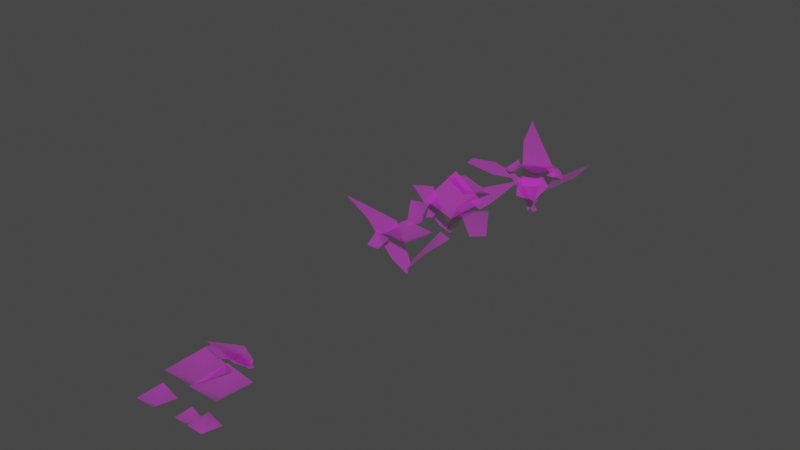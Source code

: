 # Source: Flower1.blend  (saved by Blender 3.3.6; exported with 4.5.12 LTS)
import bpy
from mathutils import Matrix  # noqa: F401  (used for matrix-valued properties, if any)

bpy.ops.wm.read_factory_settings(use_empty=True)
scene = bpy.context.scene
scene.name = 'Scene'

# ---- collections
col_collection = bpy.data.collections.new('Collection'); scene.collection.children.link(col_collection)

# ---- images (referenced by path relative to the original .blend; pixels are not part of the script)
import os
ASSET_DIR = os.environ.get("B2B_ASSET_DIR", "")  # directory of the original .blend (textures are referenced by path, not embedded)
HERE = os.path.dirname(os.path.abspath(__file__))  # packed textures are extracted next to this script under _unpacked/

def load_image(name, relpath, width, height, colorspace="sRGB"):
    """Load a texture the original file referenced (path relative to the .blend, or extracted next to this script)."""
    p = next((c for c in (os.path.join(HERE, relpath), os.path.join(ASSET_DIR, relpath)) if relpath and os.path.exists(c)), "")
    if p:
        img = bpy.data.images.load(p, check_existing=True)
        img.name = name
    else:  # same state as the original file: an image datablock whose file is absent (Cycles renders it pink)
        img = bpy.data.images.new(name, width, height)
        img.source = "FILE"
        img.filepath = "//" + (relpath or name)
    img.colorspace_settings.name = colorspace
    return img
img_flower_gazania_diff_1k_jpg = load_image('flower_gazania_diff_1k.jpg', 'flower_gazania_diff_1k.jpg', 1024, 1024, 'sRGB')
img_flower_gazania_alpha_1k_png = load_image('flower_gazania_alpha_1k.png', 'flower_gazania_alpha_1k.png', 1024, 1024, 'sRGB')

# ---- materials (node trees are filled in below, after node groups)
mat_flower = bpy.data.materials.new('Flower')
mat_flower.use_transparent_shadow = False

# ---- material node trees
mat_flower.use_nodes = True; mat_flower.node_tree.nodes.clear()
_N = mat_flower.node_tree.nodes; _L = mat_flower.node_tree.links
n0 = _N.new('ShaderNodeBsdfPrincipled'); n0.name = 'Principled BSDF'; n0.location = (10, 300)
n0.distribution = 'GGX'
n0.subsurface_method = 'RANDOM_WALK_SKIN'
n0.inputs[2].default_value = 1.0
n0.inputs[3].default_value = 1.45
n0.inputs[27].default_value = (0.0, 0.0, 0.0, 1.0)
n0.inputs[28].default_value = 1.0
n1 = _N.new('ShaderNodeOutputMaterial'); n1.name = 'Material Output'; n1.location = (300, 300)
n2 = _N.new('ShaderNodeTexImage'); n2.name = 'Image Texture'; n2.location = (-402, 234)
n2.image = img_flower_gazania_diff_1k_jpg
n3 = _N.new('ShaderNodeTexImage'); n3.name = 'Image Texture.001'; n3.location = (-361, -107)
n3.image = img_flower_gazania_alpha_1k_png
_L.new(n0.outputs[0], n1.inputs[0])
_L.new(n2.outputs[0], n0.inputs[0])
_L.new(n3.outputs[0], n0.inputs[4])
n1.is_active_output = True

# ---- world
world_world = bpy.data.worlds.new('World'); scene.world = world_world
world_world.use_nodes = True; world_world.node_tree.nodes.clear()
_N = world_world.node_tree.nodes; _L = world_world.node_tree.links
n0 = _N.new('ShaderNodeOutputWorld'); n0.name = 'World Output'; n0.location = (300, 300)
n1 = _N.new('ShaderNodeBackground'); n1.name = 'Background'; n1.location = (10, 300)
n1.inputs[0].default_value = (0.05088, 0.05088, 0.05088, 1.0)
_L.new(n1.outputs[0], n0.inputs[0])
n0.is_active_output = True
world_world.color = (0.05088, 0.05088, 0.05088)
world_world.use_sun_shadow = False
world_world.sun_shadow_jitter_overblur = 0.0

# ---- meshes
me_plane_002 = bpy.data.meshes.new('Plane.002')
me_plane_002.from_pydata([(-0.192, -0.1157, 0.05185), (-0.7248, -0.08441, 0.08071), (-1.253, 0.04553, 0.0), (-0.492, 0.3158, 0.08071), (0.05902, -0.04787, 0.0), (-0.03884, 0.1214, 0.05185)], [], [(1, 3, 2), (0, 4, 5), (1, 0, 5, 3)])
me_plane_002.polygons.foreach_set('use_smooth', [True] * 3)
_uv = me_plane_002.uv_layers.new(name='UVMap')
_uv.uv.foreach_set('vector', [0.3816, 0.3005, 0.498, 0.5006, 0.1175, 0.3654, 0.6423, 0.2632, 0.7735, 0.3187, 0.7246, 0.4034, 0.3816, 0.3005, 0.6423, 0.2632, 0.7246, 0.4034, 0.498, 0.5006])
me_plane_002.materials.append(mat_flower)
me_plane_002.update()
me_plane_003 = bpy.data.meshes.new('Plane.003')
me_plane_003.from_pydata([(-0.4416, 0.5727, 0.06372), (0.5498, 0.3288, 0.06372), (-0.4416, -0.4519, 0.06372), (0.3292, -0.4519, 0.06372), (0.004212, 0.002413, -0.2549)], [], [(0, 2, 4), (3, 1, 4), (2, 3, 4), (1, 0, 4)])
me_plane_003.polygons.foreach_set('use_smooth', [True] * 4)
_uv = me_plane_003.uv_layers.new(name='UVMap')
_uv.uv.foreach_set('vector', [0.01719, 0.4004, 0.01719, 0.008402, 0.1815, 0.1757, 0.3121, 0.008402, 0.3965, 0.3071, 0.1815, 0.1757, 0.01719, 0.008402, 0.3121, 0.008402, 0.1815, 0.1757, 0.3965, 0.3071, 0.01719, 0.4004, 0.1815, 0.1757])
me_plane_003.materials.append(mat_flower)
me_plane_003.update()
me_plane_004 = bpy.data.meshes.new('Plane.004')
me_plane_004.from_pydata([(0.09182, 0.02681, 0.0), (0.05291, -0.07309, 0.0), (-1.084, 0.1041, 0.0), (-1.11, -0.1031, 0.0), (-0.5908, -0.3053, 0.07797), (-0.3281, -0.107, 0.06073), (-0.6919, 0.07833, 0.07797), (-0.3, 0.05257, 0.06073)], [], [(4, 6, 2, 3), (7, 6, 4, 5), (0, 7, 5, 1)])
me_plane_004.polygons.foreach_set('use_smooth', [True] * 3)
_uv = me_plane_004.uv_layers.new(name='UVMap')
_uv.uv.foreach_set('vector', [0.2578, 0.6729, 0.3745, 0.5125, 0.5617, 0.5716, 0.5364, 0.6729, 0.1872, 0.4534, 0.3745, 0.5125, 0.2578, 0.6729, 0.1713, 0.5329, 0.0, 0.3943, 0.1872, 0.4534, 0.1713, 0.5329, 0.0, 0.448])
me_plane_004.materials.append(mat_flower)
me_plane_004.update()
me_plane_005 = bpy.data.meshes.new('Plane.005')
me_plane_005.from_pydata([(0.02982, -0.003603, 0.0), (-0.2523, -0.1614, 0.03592), (-0.1676, 0.147, 0.03592), (-0.5814, 0.1656, 0.03592), (-0.7588, 0.01176, 0.0), (-0.7023, -0.08544, 0.03592)], [], [(3, 4, 5), (2, 3, 5, 1), (0, 2, 1)])
me_plane_005.polygons.foreach_set('use_smooth', [True] * 3)
_uv = me_plane_005.uv_layers.new(name='UVMap')
_uv.uv.foreach_set('vector', [0.6179, 0.8409, 0.5781, 0.7304, 0.6266, 0.7018, 0.8029, 0.934, 0.6179, 0.8409, 0.6266, 0.7018, 0.8414, 0.7788, 0.9258, 0.9166, 0.8029, 0.934, 0.8414, 0.7788])
me_plane_005.materials.append(mat_flower)
me_plane_005.update()
me_plane_006 = bpy.data.meshes.new('Plane.006')
me_plane_006.from_pydata([(0.419, 0.3762, 0.05562), (0.3496, -0.4414, 0.05562), (-0.377, -0.4414, 0.05562), (-0.3909, 0.4919, 0.05562), (-0.0007507, 0.01467, -0.2225)], [], [(3, 2, 4), (1, 0, 4), (0, 3, 4), (2, 1, 4)])
me_plane_006.polygons.foreach_set('use_smooth', [True] * 4)
_uv = me_plane_006.uv_layers.new(name='UVMap')
_uv.uv.foreach_set('vector', [0.3816, 0.3005, 0.3861, 0.0, 0.5051, 0.1533, 0.62, 0.0, 0.6423, 0.2632, 0.5051, 0.1533, 0.6423, 0.2632, 0.3816, 0.3005, 0.5051, 0.1533, 0.3861, 0.0, 0.62, 0.0, 0.5051, 0.1533])
me_plane_006.materials.append(mat_flower)
me_plane_006.update()
me_plane_007 = bpy.data.meshes.new('Plane.007')
me_plane_007.from_pydata([(0.01377, -0.03153, 0.0), (0.002249, 0.032, 0.0), (-0.5259, -0.1428, 0.07023), (-0.3802, 0.08128, 0.07023), (-0.7096, 0.01902, 0.0), (-0.09064, -0.1514, 0.06087), (-0.189, 0.05664, 0.06087)], [], [(5, 0, 1, 6), (4, 2, 3), (2, 5, 6, 3)])
me_plane_007.polygons.foreach_set('use_smooth', [True] * 3)
_uv = me_plane_007.uv_layers.new(name='UVMap')
_uv.uv.foreach_set('vector', [0.9379, 0.3603, 1.0, 0.4099, 1.0, 0.4422, 0.9081, 0.4714, 0.6486, 0.4993, 0.7246, 0.4034, 0.8163, 0.5006, 0.7246, 0.4034, 0.9379, 0.3603, 0.9081, 0.4714, 0.8163, 0.5006])
me_plane_007.materials.append(mat_flower)
me_plane_007.update()
me_plane_008 = bpy.data.meshes.new('Plane.008')
me_plane_008.from_pydata([(-0.2559, 0.3319, 0.03692), (0.3186, 0.1905, 0.03692), (-0.2559, -0.2619, 0.03692), (0.1907, -0.2619, 0.03692), (0.002441, 0.001398, -0.1477)], [], [(0, 2, 4), (3, 1, 4), (2, 3, 4), (1, 0, 4)])
me_plane_008.polygons.foreach_set('use_smooth', [True] * 4)
_uv = me_plane_008.uv_layers.new(name='UVMap')
_uv.uv.foreach_set('vector', [0.09003, 0.7572, 0.1203, 0.6112, 0.1686, 0.6862, 0.2302, 0.634, 0.2385, 0.7518, 0.1686, 0.6862, 0.1203, 0.6112, 0.2302, 0.634, 0.1686, 0.6862, 0.2385, 0.7518, 0.09003, 0.7572, 0.1686, 0.6862])
me_plane_008.materials.append(mat_flower)
me_plane_008.update()
me_plane_009 = bpy.data.meshes.new('Plane.009')
me_plane_009.from_pydata([(-0.1709, 0.2216, 0.02465), (0.2127, 0.1272, 0.02465), (-0.1709, -0.1749, 0.02465), (0.1274, -0.1749, 0.02465), (0.001629, 0.0009336, -0.09861)], [], [(0, 2, 4), (3, 1, 4), (2, 3, 4), (1, 0, 4)])
me_plane_009.polygons.foreach_set('use_smooth', [True] * 4)
_uv = me_plane_009.uv_layers.new(name='UVMap')
_uv.uv.foreach_set('vector', [0.003079, 0.6204, 0.03019, 0.4897, 0.07339, 0.5568, 0.1285, 0.5101, 0.136, 0.6155, 0.07339, 0.5568, 0.03019, 0.4897, 0.1285, 0.5101, 0.07339, 0.5568, 0.136, 0.6155, 0.003079, 0.6204, 0.07339, 0.5568])
me_plane_009.materials.append(mat_flower)
me_plane_009.update()
me_plane_010 = bpy.data.meshes.new('Plane.010')
me_plane_010.from_pydata([(-0.2105, 0.2799, -0.02986), (0.2677, 0.1623, -0.02986), (-0.2105, -0.2142, -0.02986), (0.1613, -0.2142, -0.02986), (-0.00803, -0.01388, 0.1194)], [], [(0, 2, 4), (3, 1, 4), (2, 3, 4), (1, 0, 4)])
me_plane_010.polygons.foreach_set('use_smooth', [True] * 4)
_uv = me_plane_010.uv_layers.new(name='UVMap')
_uv.uv.foreach_set('vector', [0.5716, 0.6328, 0.5418, 0.5027, 0.6033, 0.5387, 0.6397, 0.4802, 0.6904, 0.5729, 0.6033, 0.5387, 0.5418, 0.5027, 0.6397, 0.4802, 0.6033, 0.5387, 0.6904, 0.5729, 0.5716, 0.6328, 0.6033, 0.5387])
me_plane_010.materials.append(mat_flower)
me_plane_010.update()
me_plane_013 = bpy.data.meshes.new('Plane.013')
me_plane_013.from_pydata([(0.01578, -0.03106, -0.005779), (0.00259, 0.03208, -0.0009783), (-0.6654, -0.1758, 0.4704), (-0.4504, 0.06465, 0.2716), (-0.853, -0.01493, 0.4113), (-0.1049, -0.1548, 0.1018), (-0.2172, 0.04995, 0.1419), (0.1234, 0.04825, 0.2431), (0.4033, -0.1671, 0.848), (0.7908, -0.4659, 1.127), (0.1326, -0.4669, 0.5914), (-0.03008, 0.06361, -0.02871), (-0.03758, -0.1221, 0.05105), (-0.5153, -0.2172, 0.4465), (-0.3507, 0.2892, 0.6205), (0.09957, 0.1395, 0.7652), (-0.0306, -0.4578, 0.585), (-0.1333, -0.03603, 0.4276), (0.2556, -0.07281, 0.6784), (0.04361, 0.05979, 0.5772), (0.3638, 0.1523, 0.5742), (0.179, 0.2137, 0.5148), (0.2196, 0.04879, 0.5124)], [], [(5, 0, 1, 6), (4, 2, 3), (2, 5, 6, 3), (8, 10, 9), (7, 11, 12), (8, 7, 12, 10), (16, 15, 17), (14, 13, 17), (13, 16, 17), (15, 14, 17), (18, 20, 22), (21, 19, 22), (20, 21, 22), (19, 18, 22)])
me_plane_013.polygons.foreach_set('use_smooth', [True] * 14)
_uv = me_plane_013.uv_layers.new(name='UVMap')
_uv.uv.foreach_set('vector', [0.9379, 0.3603, 1.0, 0.4099, 1.0, 0.4422, 0.9081, 0.4714, 0.6486, 0.4993, 0.7246, 0.4034, 0.8163, 0.5006, 0.7246, 0.4034, 0.9379, 0.3603, 0.9081, 0.4714, 0.8163, 0.5006, 0.3816, 0.3005, 0.498, 0.5006, 0.1175, 0.3654, 0.6423, 0.2632, 0.7735, 0.3187, 0.7246, 0.4034, 0.3816, 0.3005, 0.6423, 0.2632, 0.7246, 0.4034, 0.498, 0.5006, 0.3816, 0.3005, 0.3861, 0.0, 0.5051, 0.1533, 0.62, 0.0, 0.6423, 0.2632, 0.5051, 0.1533, 0.6423, 0.2632, 0.3816, 0.3005, 0.5051, 0.1533, 0.3861, 0.0, 0.62, 0.0, 0.5051, 0.1533, 0.003079, 0.6204, 0.03019, 0.4897, 0.07339, 0.5568, 0.1285, 0.5101, 0.136, 0.6155, 0.07339, 0.5568, 0.03019, 0.4897, 0.1285, 0.5101, 0.07339, 0.5568, 0.136, 0.6155, 0.003079, 0.6204, 0.07339, 0.5568])
me_plane_013.materials.append(mat_flower)
me_plane_013.update()
me_plane_017 = bpy.data.meshes.new('Plane.017')
me_plane_017.from_pydata([(0.01377, -0.03153, -0.07233), (0.002249, 0.032, -0.06815), (-0.5259, -0.1428, 0.4863), (-0.3802, 0.08128, 0.4778), (-0.7096, 0.01902, 0.4262), (-0.09064, -0.1514, 0.06386), (-0.189, 0.05664, 0.1173), (-0.04878, 0.1963, 0.2237), (0.1197, 0.6474, 0.417), (0.3721, 1.068, 0.4262), (0.403, 0.3404, 0.3568), (-0.05696, -0.03818, -0.06311), (0.115, 0.001256, 0.1292), (0.3161, 0.4606, 0.4499), (0.3206, 0.003304, 0.6353), (-0.1027, 0.003304, 0.7439), (-0.162, 0.5253, 0.5462), (0.05278, 0.1969, 0.4394), (-0.377, -0.4191, 0.4567), (-0.03291, -0.4704, 0.5311), (-0.2645, -0.6346, 0.1952), (-0.01777, -0.6346, 0.3014), (-0.1452, -0.4505, 0.311), (-0.3257, -0.0449, 0.2853), (-0.04616, -0.1097, 0.3582), (-0.2845, -0.3171, 0.1735), (-0.07478, -0.3171, 0.2509), (-0.2155, -0.2428, 0.3381), (-0.09257, 0.02612, -0.06221), (0.000936, 0.08756, -0.06102), (0.8605, -0.7505, 0.4446), (1.008, -0.5902, 0.4346), (0.6888, -0.1042, 0.5003), (0.3455, -0.114, 0.4076), (0.5428, -0.4916, 0.5286), (0.2251, -0.2328, 0.3839), (0.02313, 0.05225, 0.8356), (0.5693, -0.08173, 0.5891), (-0.0567, -0.5106, 0.598), (0.3826, -0.5106, 0.4504), (0.1771, -0.1831, 0.4521)], [], [(5, 0, 1, 6), (4, 2, 3), (2, 5, 6, 3), (8, 10, 9), (7, 11, 12), (8, 7, 12, 10), (16, 15, 17), (14, 13, 17), (13, 16, 17), (15, 14, 17), (18, 20, 22), (21, 19, 22), (20, 21, 22), (19, 18, 22), (23, 25, 27), (26, 24, 27), (25, 26, 27), (24, 23, 27), (32, 34, 30, 31), (35, 34, 32, 33), (28, 35, 33, 29), (36, 38, 40), (39, 37, 40), (38, 39, 40), (37, 36, 40)])
me_plane_017.polygons.foreach_set('use_smooth', [True] * 25)
_uv = me_plane_017.uv_layers.new(name='UVMap')
_uv.uv.foreach_set('vector', [0.9379, 0.3603, 1.0, 0.4099, 1.0, 0.4422, 0.9081, 0.4714, 0.6486, 0.4993, 0.7246, 0.4034, 0.8163, 0.5006, 0.7246, 0.4034, 0.9379, 0.3603, 0.9081, 0.4714, 0.8163, 0.5006, 0.3816, 0.3005, 0.498, 0.5006, 0.1175, 0.3654, 0.6423, 0.2632, 0.7735, 0.3187, 0.7246, 0.4034, 0.3816, 0.3005, 0.6423, 0.2632, 0.7246, 0.4034, 0.498, 0.5006, 0.3816, 0.3005, 0.3861, 0.0, 0.5051, 0.1533, 0.62, 0.0, 0.6423, 0.2632, 0.5051, 0.1533, 0.6423, 0.2632, 0.3816, 0.3005, 0.5051, 0.1533, 0.3861, 0.0, 0.62, 0.0, 0.5051, 0.1533, 0.09003, 0.7572, 0.1203, 0.6112, 0.1686, 0.6862, 0.2302, 0.634, 0.2385, 0.7518, 0.1686, 0.6862, 0.1203, 0.6112, 0.2302, 0.634, 0.1686, 0.6862, 0.2385, 0.7518, 0.09003, 0.7572, 0.1686, 0.6862, 0.5716, 0.6328, 0.5418, 0.5027, 0.6033, 0.5387, 0.6397, 0.4802, 0.6904, 0.5729, 0.6033, 0.5387, 0.5418, 0.5027, 0.6397, 0.4802, 0.6033, 0.5387, 0.6904, 0.5729, 0.5716, 0.6328, 0.6033, 0.5387, 0.2578, 0.6729, 0.3745, 0.5125, 0.5617, 0.5716, 0.5364, 0.6729, 0.1872, 0.4534, 0.3745, 0.5125, 0.2578, 0.6729, 0.1713, 0.5329, 0.0, 0.3943, 0.1872, 0.4534, 0.1713, 0.5329, 0.0, 0.448, 0.01719, 0.4004, 0.01719, 0.008402, 0.1815, 0.1757, 0.3121, 0.008402, 0.3965, 0.3071, 0.1815, 0.1757, 0.01719, 0.008402, 0.3121, 0.008402, 0.1815, 0.1757, 0.3965, 0.3071, 0.01719, 0.4004, 0.1815, 0.1757])
me_plane_017.materials.append(mat_flower)
me_plane_017.update()
me_plane_023 = bpy.data.meshes.new('Plane.023')
me_plane_023.from_pydata([(-0.192, -0.1157, 0.07733), (-0.7248, -0.08441, 0.4695), (-1.253, 0.04553, 0.5368), (-0.492, 0.3158, 0.1413), (0.05902, -0.04787, -0.09364), (-0.03884, 0.1214, 0.0746), (-0.3392, 0.2963, 0.3272), (0.02011, 0.1689, 0.4705), (-0.05744, -0.182, 0.4396), (-0.4775, -0.08146, 0.2721), (-0.1707, 0.05208, 0.2458), (0.1479, 0.1011, 0.3795), (0.328, 0.003309, 0.169), (0.06411, -0.1786, 0.3394), (0.2196, -0.2029, 0.1832), (0.1313, -0.04153, 0.203), (-0.2047, -0.1697, 0.457), (-0.01044, -0.1435, 0.4548), (-0.1369, -0.3287, 0.363), (0.001621, -0.2789, 0.3788), (-0.09144, -0.1998, 0.3604), (-0.1637, 0.3285, 0.3387), (0.07573, 0.3713, 0.3151), (-0.05874, 0.1315, 0.4402), (0.108, 0.2012, 0.4031), (-0.01013, 0.2834, 0.4446), (-0.008593, -0.0247, -0.08), (-0.09047, 0.2445, 0.2542), (0.1561, 0.1153, 0.2091), (0.2486, 0.4638, 0.4439), (0.1507, 0.6432, 0.5806), (0.05753, 0.6132, 0.5117), (0.006091, 0.06911, -0.107), (0.06334, 0.01648, -0.107), (-0.3561, -0.7049, 0.3946), (-0.223, -0.7773, 0.3946), (0.05055, -0.4797, 0.3709), (-0.01419, -0.2499, 0.3025), (-0.2354, -0.4469, 0.4034), (-0.1146, -0.1889, 0.2916)], [], [(1, 3, 2), (0, 4, 5), (1, 0, 5, 3), (9, 8, 10), (7, 6, 10), (6, 9, 10), (8, 7, 10), (11, 13, 15), (14, 12, 15), (13, 14, 15), (12, 11, 15), (16, 18, 20), (19, 17, 20), (18, 19, 20), (17, 16, 20), (21, 23, 25), (24, 22, 25), (23, 24, 25), (22, 21, 25), (29, 30, 31), (28, 29, 31, 27), (26, 28, 27), (36, 38, 34, 35), (39, 38, 36, 37), (32, 39, 37, 33)])
me_plane_023.polygons.foreach_set('use_smooth', [True] * 25)
_uv = me_plane_023.uv_layers.new(name='UVMap')
_uv.uv.foreach_set('vector', [0.3816, 0.3005, 0.498, 0.5006, 0.1175, 0.3654, 0.6423, 0.2632, 0.7735, 0.3187, 0.7246, 0.4034, 0.3816, 0.3005, 0.6423, 0.2632, 0.7246, 0.4034, 0.498, 0.5006, 0.3816, 0.3005, 0.3861, 0.0, 0.5051, 0.1533, 0.62, 0.0, 0.6423, 0.2632, 0.5051, 0.1533, 0.6423, 0.2632, 0.3816, 0.3005, 0.5051, 0.1533, 0.3861, 0.0, 0.62, 0.0, 0.5051, 0.1533, 0.09003, 0.7572, 0.1203, 0.6112, 0.1686, 0.6862, 0.2302, 0.634, 0.2385, 0.7518, 0.1686, 0.6862, 0.1203, 0.6112, 0.2302, 0.634, 0.1686, 0.6862, 0.2385, 0.7518, 0.09003, 0.7572, 0.1686, 0.6862, 0.003079, 0.6204, 0.03019, 0.4897, 0.07339, 0.5568, 0.1285, 0.5101, 0.136, 0.6155, 0.07339, 0.5568, 0.03019, 0.4897, 0.1285, 0.5101, 0.07339, 0.5568, 0.136, 0.6155, 0.003079, 0.6204, 0.07339, 0.5568, 0.5716, 0.6328, 0.5418, 0.5027, 0.6033, 0.5387, 0.6397, 0.4802, 0.6904, 0.5729, 0.6033, 0.5387, 0.5418, 0.5027, 0.6397, 0.4802, 0.6033, 0.5387, 0.6904, 0.5729, 0.5716, 0.6328, 0.6033, 0.5387, 0.6179, 0.8409, 0.5781, 0.7304, 0.6266, 0.7018, 0.8029, 0.934, 0.6179, 0.8409, 0.6266, 0.7018, 0.8414, 0.7788, 0.9258, 0.9166, 0.8029, 0.934, 0.8414, 0.7788, 0.2578, 0.6729, 0.3745, 0.5125, 0.5617, 0.5716, 0.5364, 0.6729, 0.1872, 0.4534, 0.3745, 0.5125, 0.2578, 0.6729, 0.1713, 0.5329, 0.0, 0.3943, 0.1872, 0.4534, 0.1713, 0.5329, 0.0, 0.448])
me_plane_023.materials.append(mat_flower)
me_plane_023.update()

# ---- objects
ob_plane_001 = bpy.data.objects.new('Plane.001', me_plane_002)
ob_plane_002 = bpy.data.objects.new('Plane.002', me_plane_003)
ob_plane_003 = bpy.data.objects.new('Plane.003', me_plane_004)
ob_plane_004 = bpy.data.objects.new('Plane.004', me_plane_005)
ob_plane_005 = bpy.data.objects.new('Plane.005', me_plane_006)
ob_plane_006 = bpy.data.objects.new('Plane.006', me_plane_007)
ob_plane_007 = bpy.data.objects.new('Plane.007', me_plane_008)
ob_plane_008 = bpy.data.objects.new('Plane.008', me_plane_009)
ob_plane_009 = bpy.data.objects.new('Plane.009', me_plane_010)
ob_plane_012 = bpy.data.objects.new('Plane.012', me_plane_013)
ob_plane_013 = bpy.data.objects.new('Plane.013', me_plane_017)
ob_plane_010 = bpy.data.objects.new('Plane.010', me_plane_023)

# ---- transforms, parenting, visibility, modifiers, constraints
ob_plane_001.location = (-4.074, -1.338, 0.0)
ob_plane_002.location = (-4.734, -1.99, -0.04905)
ob_plane_003.location = (-4.074, -1.338, 0.0)
ob_plane_004.location = (-4.074, -1.338, 0.0)
ob_plane_005.location = (-4.059, -2.054, -0.03581)
ob_plane_006.location = (-4.074, -1.338, 0.0)
ob_plane_007.location = (-4.657, -3.028, -0.04905)
ob_plane_008.location = (-3.798, -3.053, -0.04905)
ob_plane_009.location = (-3.378, -3.054, 0.04766)
ob_plane_012.location = (-4.143, 3.274, 0.0)
ob_plane_012.rotation_euler = (-0.08235, 0.3344, -2.861)
ob_plane_012.scale = (1.465, 1.465, 1.465)
ob_plane_013.location = (-4.645, 5.491, 0.0)
ob_plane_013.scale = (1.663, 1.663, 1.663)
ob_plane_010.location = (-3.964, 7.793, 0.0)
ob_plane_010.rotation_euler = (0.0, -0.0, -0.9263)
ob_plane_010.scale = (2.015, 2.015, 2.015)

# ---- collection membership
col_collection.objects.link(ob_plane_001)
col_collection.objects.link(ob_plane_002)
col_collection.objects.link(ob_plane_003)
col_collection.objects.link(ob_plane_004)
col_collection.objects.link(ob_plane_005)
col_collection.objects.link(ob_plane_006)
col_collection.objects.link(ob_plane_007)
col_collection.objects.link(ob_plane_008)
col_collection.objects.link(ob_plane_009)
col_collection.objects.link(ob_plane_012)
col_collection.objects.link(ob_plane_013)
col_collection.objects.link(ob_plane_010)

# ---- scene / render settings (as saved in the file)
scene.frame_start = 1; scene.frame_end = 250; scene.frame_set(1)
scene.render.engine = 'BLENDER_EEVEE_NEXT'
scene.cycles.sampling_pattern = 'TABULATED_SOBOL'
scene.cycles.use_light_tree = False
scene.view_settings.view_transform = 'Filmic'
bpy.context.view_layer.update()

# ---- added for rendering (the .blend has no active camera and no usable light): camera, sun
cam_auto = bpy.data.cameras.new('AutoCamera')
cam_auto.lens = 50.0
cam_auto.sensor_width = 36.0
cam_auto.clip_end = 1000.0
ob_auto_camera = bpy.data.objects.new('AutoCamera', cam_auto)
scene.collection.objects.link(ob_auto_camera)
ob_auto_camera.location = (8.97838, -12.6828, 11.6706)
ob_auto_camera.rotation_euler = (1.09748, -7.21219e-08, 0.694738)
scene.camera = ob_auto_camera
light_auto_sun = bpy.data.lights.new('AutoSun', 'SUN')
light_auto_sun.energy = 3.0
light_auto_sun.angle = 0.0523599
ob_auto_sun = bpy.data.objects.new('AutoSun', light_auto_sun)
scene.collection.objects.link(ob_auto_sun)
ob_auto_sun.rotation_euler = (0.872665, 0.174533, 0.523599)
bpy.context.view_layer.update()
